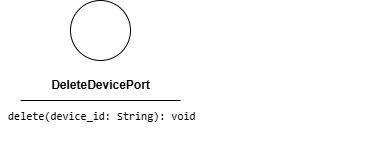

The diagram above was exported from draw.io. Its source (the exported page's mxGraphModel, read from the mxfile embedded in the PNG):
<mxGraphModel dx="376" dy="743" grid="1" gridSize="10" guides="1" tooltips="1" connect="1" arrows="1" fold="1" page="1" pageScale="1" pageWidth="850" pageHeight="1100" math="0" shadow="0">
  <root>
    <mxCell id="0" />
    <mxCell id="1" parent="0" />
    <mxCell id="2" value="" style="ellipse;whiteSpace=wrap;html=1;aspect=fixed;" parent="1" vertex="1">
      <mxGeometry x="180" y="150" width="60" height="60" as="geometry" />
    </mxCell>
    <mxCell id="3" value="&lt;b&gt;DeleteDevicePort&lt;/b&gt;" style="text;html=1;align=center;verticalAlign=middle;resizable=0;points=[];autosize=1;strokeColor=none;fillColor=none;" parent="1" vertex="1">
      <mxGeometry x="150" y="220" width="120" height="30" as="geometry" />
    </mxCell>
    <mxCell id="4" value="" style="endArrow=none;html=1;" parent="1" edge="1">
      <mxGeometry width="50" height="50" relative="1" as="geometry">
        <mxPoint x="130" y="250" as="sourcePoint" />
        <mxPoint x="290" y="250" as="targetPoint" />
        <Array as="points">
          <mxPoint x="210" y="250" />
        </Array>
      </mxGeometry>
    </mxCell>
    <mxCell id="5" value="&lt;div style=&quot;font-family: Consolas, &amp;quot;Courier New&amp;quot;, monospace; font-weight: normal; line-height: 19px; white-space: pre;&quot;&gt;&lt;div style=&quot;&quot;&gt;&lt;div style=&quot;line-height: 19px;&quot;&gt;&lt;span style=&quot;background-color: rgb(255, 255, 255);&quot;&gt;&lt;font style=&quot;font-size: 11px; color: rgb(0, 0, 0);&quot;&gt;&amp;nbsp;delete(device_id: String): void&lt;/font&gt;&lt;/span&gt;&lt;/div&gt;&lt;/div&gt;&lt;/div&gt;" style="text;whiteSpace=wrap;html=1;" parent="1" vertex="1">
      <mxGeometry x="110" y="250" width="370" height="40" as="geometry" />
    </mxCell>
  </root>
</mxGraphModel>